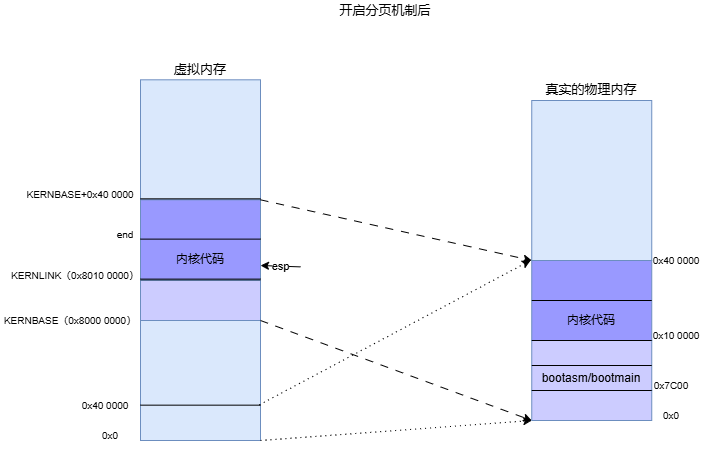

The diagram above was exported from draw.io. Its source (the exported page's mxGraphModel, read from the mxfile embedded in the PNG):
<mxGraphModel dx="1624" dy="1701" grid="1" gridSize="10" guides="1" tooltips="1" connect="1" arrows="1" fold="1" page="1" pageScale="1" pageWidth="827" pageHeight="1169" math="0" shadow="0">
  <root>
    <mxCell id="0" />
    <mxCell id="1" parent="0" />
    <mxCell id="bfKSy_ptrIM1P17wvm3R-11" value="" style="rounded=0;whiteSpace=wrap;html=1;fillColor=#9999FF;strokeColor=#6c8ebf;" parent="1" vertex="1">
      <mxGeometry x="431.25" y="140" width="120" height="80" as="geometry" />
    </mxCell>
    <mxCell id="bfKSy_ptrIM1P17wvm3R-12" value="" style="rounded=0;whiteSpace=wrap;html=1;fillColor=#CCCCFF;strokeColor=#6c8ebf;shadow=0;" parent="1" vertex="1">
      <mxGeometry x="431.25" y="220" width="120" height="50" as="geometry" />
    </mxCell>
    <mxCell id="bfKSy_ptrIM1P17wvm3R-13" value="" style="rounded=0;whiteSpace=wrap;html=1;fillColor=#CCCCFF;strokeColor=#6c8ebf;shadow=0;" parent="1" vertex="1">
      <mxGeometry x="431.25" y="270" width="120" height="30" as="geometry" />
    </mxCell>
    <mxCell id="bfKSy_ptrIM1P17wvm3R-14" value="&lt;font style=&quot;font-size: 10px;&quot;&gt;0x0&lt;/font&gt;" style="text;html=1;align=center;verticalAlign=middle;whiteSpace=wrap;rounded=0;" parent="1" vertex="1">
      <mxGeometry x="551.25" y="290" width="40" height="10" as="geometry" />
    </mxCell>
    <mxCell id="bfKSy_ptrIM1P17wvm3R-15" value="&lt;font style=&quot;font-size: 10px;&quot;&gt;0x7C00&lt;/font&gt;" style="text;html=1;align=center;verticalAlign=middle;whiteSpace=wrap;rounded=0;" parent="1" vertex="1">
      <mxGeometry x="551.25" y="260" width="40" height="10" as="geometry" />
    </mxCell>
    <mxCell id="bfKSy_ptrIM1P17wvm3R-16" value="&lt;font style=&quot;font-size: 10px;&quot;&gt;0x10 0000&lt;/font&gt;" style="text;html=1;align=center;verticalAlign=middle;whiteSpace=wrap;rounded=0;" parent="1" vertex="1">
      <mxGeometry x="551.25" y="210" width="50" height="10" as="geometry" />
    </mxCell>
    <mxCell id="bfKSy_ptrIM1P17wvm3R-18" value="" style="endArrow=none;html=1;rounded=0;exitX=0;exitY=0.5;exitDx=0;exitDy=0;entryX=1;entryY=0.5;entryDx=0;entryDy=0;" parent="1" source="bfKSy_ptrIM1P17wvm3R-12" target="bfKSy_ptrIM1P17wvm3R-12" edge="1">
      <mxGeometry width="50" height="50" relative="1" as="geometry">
        <mxPoint x="591.25" y="240" as="sourcePoint" />
        <mxPoint x="641.25" y="190" as="targetPoint" />
      </mxGeometry>
    </mxCell>
    <mxCell id="bfKSy_ptrIM1P17wvm3R-19" value="bootasm/bootmain" style="text;html=1;align=center;verticalAlign=middle;whiteSpace=wrap;rounded=0;" parent="1" vertex="1">
      <mxGeometry x="431.25" y="245" width="120" height="25" as="geometry" />
    </mxCell>
    <mxCell id="bfKSy_ptrIM1P17wvm3R-20" value="&lt;font style=&quot;font-size: 13px;&quot;&gt;真实的物理内存&lt;/font&gt;" style="text;html=1;align=center;verticalAlign=middle;whiteSpace=wrap;rounded=0;" parent="1" vertex="1">
      <mxGeometry x="436.25" y="-40.69" width="110" height="20" as="geometry" />
    </mxCell>
    <mxCell id="bfKSy_ptrIM1P17wvm3R-23" value="" style="endArrow=none;html=1;rounded=0;exitX=0;exitY=0;exitDx=0;exitDy=0;entryX=1;entryY=1;entryDx=0;entryDy=0;" parent="1" source="bfKSy_ptrIM1P17wvm3R-13" target="bfKSy_ptrIM1P17wvm3R-19" edge="1">
      <mxGeometry width="50" height="50" relative="1" as="geometry">
        <mxPoint x="191.25" y="290" as="sourcePoint" />
        <mxPoint x="371.25" y="240" as="targetPoint" />
      </mxGeometry>
    </mxCell>
    <mxCell id="bfKSy_ptrIM1P17wvm3R-24" value="" style="endArrow=none;html=1;rounded=0;exitX=0;exitY=0.75;exitDx=0;exitDy=0;entryX=1;entryY=0.75;entryDx=0;entryDy=0;" parent="1" edge="1">
      <mxGeometry width="50" height="50" relative="1" as="geometry">
        <mxPoint x="431.25" y="180" as="sourcePoint" />
        <mxPoint x="551.25" y="180" as="targetPoint" />
      </mxGeometry>
    </mxCell>
    <mxCell id="bfKSy_ptrIM1P17wvm3R-25" value="" style="endArrow=none;html=1;rounded=0;exitX=0;exitY=0.75;exitDx=0;exitDy=0;entryX=1;entryY=0.75;entryDx=0;entryDy=0;" parent="1" edge="1">
      <mxGeometry width="50" height="50" relative="1" as="geometry">
        <mxPoint x="431.25" y="220" as="sourcePoint" />
        <mxPoint x="551.25" y="220" as="targetPoint" />
      </mxGeometry>
    </mxCell>
    <mxCell id="bfKSy_ptrIM1P17wvm3R-26" value="内核代码" style="text;html=1;align=center;verticalAlign=middle;whiteSpace=wrap;rounded=0;" parent="1" vertex="1">
      <mxGeometry x="431.25" y="180" width="120" height="40" as="geometry" />
    </mxCell>
    <mxCell id="bfKSy_ptrIM1P17wvm3R-27" value="" style="endArrow=none;html=1;rounded=0;exitX=0;exitY=0.5;exitDx=0;exitDy=0;entryX=1;entryY=0.5;entryDx=0;entryDy=0;" parent="1" edge="1">
      <mxGeometry width="50" height="50" relative="1" as="geometry">
        <mxPoint x="431.25" y="139.71" as="sourcePoint" />
        <mxPoint x="551.25" y="139.71" as="targetPoint" />
      </mxGeometry>
    </mxCell>
    <mxCell id="bfKSy_ptrIM1P17wvm3R-28" value="&lt;font style=&quot;font-size: 10px;&quot;&gt;0x40 0000&lt;/font&gt;" style="text;html=1;align=center;verticalAlign=middle;whiteSpace=wrap;rounded=0;" parent="1" vertex="1">
      <mxGeometry x="551.25" y="135" width="50" height="10" as="geometry" />
    </mxCell>
    <mxCell id="bfKSy_ptrIM1P17wvm3R-29" value="" style="rounded=0;whiteSpace=wrap;html=1;fillColor=#dae8fc;strokeColor=#6c8ebf;" parent="1" vertex="1">
      <mxGeometry x="40" y="-40.69" width="120" height="120" as="geometry" />
    </mxCell>
    <mxCell id="bfKSy_ptrIM1P17wvm3R-33" value="" style="rounded=0;whiteSpace=wrap;html=1;fillColor=#CCCCFF;strokeColor=#6c8ebf;shadow=0;" parent="1" vertex="1">
      <mxGeometry x="40" y="160" width="120" height="40" as="geometry" />
    </mxCell>
    <mxCell id="bfKSy_ptrIM1P17wvm3R-34" value="&lt;font style=&quot;font-size: 10px;&quot;&gt;KERNBASE（0x8000 0000）&lt;/font&gt;" style="text;html=1;align=center;verticalAlign=middle;whiteSpace=wrap;rounded=0;" parent="1" vertex="1">
      <mxGeometry x="-100" y="195" width="140" height="10" as="geometry" />
    </mxCell>
    <mxCell id="bfKSy_ptrIM1P17wvm3R-36" value="&lt;font style=&quot;font-size: 10px;&quot;&gt;KERNLINK（0x8010 0000）&lt;/font&gt;" style="text;html=1;align=center;verticalAlign=middle;whiteSpace=wrap;rounded=0;" parent="1" vertex="1">
      <mxGeometry x="-90" y="150" width="130" height="10" as="geometry" />
    </mxCell>
    <mxCell id="bfKSy_ptrIM1P17wvm3R-41" value="" style="endArrow=none;html=1;rounded=0;exitX=0;exitY=0.75;exitDx=0;exitDy=0;entryX=1;entryY=0.75;entryDx=0;entryDy=0;" parent="1" edge="1">
      <mxGeometry width="50" height="50" relative="1" as="geometry">
        <mxPoint x="40" y="159.31" as="sourcePoint" />
        <mxPoint x="160" y="159.31" as="targetPoint" />
      </mxGeometry>
    </mxCell>
    <mxCell id="bfKSy_ptrIM1P17wvm3R-43" value="" style="rounded=0;whiteSpace=wrap;html=1;fillColor=#9999FF;strokeColor=#6c8ebf;shadow=0;" parent="1" vertex="1">
      <mxGeometry x="40" y="79.31" width="120" height="80" as="geometry" />
    </mxCell>
    <mxCell id="bfKSy_ptrIM1P17wvm3R-53" value="" style="endArrow=none;html=1;rounded=0;exitX=0;exitY=0.75;exitDx=0;exitDy=0;entryX=1;entryY=0.75;entryDx=0;entryDy=0;" parent="1" edge="1">
      <mxGeometry width="50" height="50" relative="1" as="geometry">
        <mxPoint x="40" y="118.62" as="sourcePoint" />
        <mxPoint x="160" y="118.62" as="targetPoint" />
      </mxGeometry>
    </mxCell>
    <mxCell id="bfKSy_ptrIM1P17wvm3R-54" value="" style="endArrow=none;html=1;rounded=0;exitX=0;exitY=0.75;exitDx=0;exitDy=0;entryX=1;entryY=0.75;entryDx=0;entryDy=0;" parent="1" edge="1">
      <mxGeometry width="50" height="50" relative="1" as="geometry">
        <mxPoint x="40" y="158.62" as="sourcePoint" />
        <mxPoint x="160" y="158.62" as="targetPoint" />
      </mxGeometry>
    </mxCell>
    <mxCell id="bfKSy_ptrIM1P17wvm3R-55" value="内核代码" style="text;html=1;align=center;verticalAlign=middle;whiteSpace=wrap;rounded=0;" parent="1" vertex="1">
      <mxGeometry x="40" y="118.62" width="120" height="40" as="geometry" />
    </mxCell>
    <mxCell id="bfKSy_ptrIM1P17wvm3R-56" value="" style="endArrow=none;html=1;rounded=0;exitX=0;exitY=0.5;exitDx=0;exitDy=0;entryX=1;entryY=0.5;entryDx=0;entryDy=0;" parent="1" edge="1">
      <mxGeometry width="50" height="50" relative="1" as="geometry">
        <mxPoint x="40" y="78.33000000000001" as="sourcePoint" />
        <mxPoint x="160" y="78.33000000000001" as="targetPoint" />
      </mxGeometry>
    </mxCell>
    <mxCell id="bfKSy_ptrIM1P17wvm3R-57" value="&lt;font style=&quot;font-size: 10px;&quot;&gt;&lt;font style=&quot;font-size: 10px;&quot;&gt;KERNBASE+&lt;/font&gt;0x40 0000&lt;/font&gt;" style="text;html=1;align=center;verticalAlign=middle;whiteSpace=wrap;rounded=0;" parent="1" vertex="1">
      <mxGeometry x="-80" y="69.31" width="120" height="10" as="geometry" />
    </mxCell>
    <mxCell id="bfKSy_ptrIM1P17wvm3R-58" value="" style="rounded=0;whiteSpace=wrap;html=1;fillColor=#dae8fc;strokeColor=#6c8ebf;strokeWidth=1;" parent="1" vertex="1">
      <mxGeometry x="40" y="200" width="120" height="120" as="geometry" />
    </mxCell>
    <mxCell id="bfKSy_ptrIM1P17wvm3R-62" value="&lt;font style=&quot;font-size: 10px;&quot;&gt;end&lt;/font&gt;" style="text;html=1;align=center;verticalAlign=middle;whiteSpace=wrap;rounded=0;" parent="1" vertex="1">
      <mxGeometry x="10" y="108.62" width="30" height="10" as="geometry" />
    </mxCell>
    <mxCell id="bfKSy_ptrIM1P17wvm3R-68" value="" style="endArrow=classic;html=1;rounded=0;exitX=1;exitY=0;exitDx=0;exitDy=0;entryX=0;entryY=0;entryDx=0;entryDy=0;dashed=1;dashPattern=8 8;" parent="1" source="bfKSy_ptrIM1P17wvm3R-43" target="bfKSy_ptrIM1P17wvm3R-11" edge="1">
      <mxGeometry width="50" height="50" relative="1" as="geometry">
        <mxPoint x="240" y="210" as="sourcePoint" />
        <mxPoint x="290" y="160" as="targetPoint" />
      </mxGeometry>
    </mxCell>
    <mxCell id="bfKSy_ptrIM1P17wvm3R-70" value="" style="endArrow=classic;html=1;rounded=0;exitX=1;exitY=0;exitDx=0;exitDy=0;entryX=0;entryY=1;entryDx=0;entryDy=0;dashed=1;dashPattern=8 8;" parent="1" source="bfKSy_ptrIM1P17wvm3R-58" target="bfKSy_ptrIM1P17wvm3R-13" edge="1">
      <mxGeometry width="50" height="50" relative="1" as="geometry">
        <mxPoint x="170" y="89" as="sourcePoint" />
        <mxPoint x="441" y="150" as="targetPoint" />
      </mxGeometry>
    </mxCell>
    <mxCell id="bfKSy_ptrIM1P17wvm3R-73" value="esp" style="endArrow=classic;html=1;rounded=0;entryX=1;entryY=1;entryDx=0;entryDy=0;" parent="1" edge="1">
      <mxGeometry width="50" height="50" relative="1" as="geometry">
        <mxPoint x="200" y="146.38" as="sourcePoint" />
        <mxPoint x="160" y="144.9999999999999" as="targetPoint" />
      </mxGeometry>
    </mxCell>
    <mxCell id="bfKSy_ptrIM1P17wvm3R-74" value="&lt;font style=&quot;font-size: 13px;&quot;&gt;开启分页机制后&lt;/font&gt;" style="text;html=1;align=center;verticalAlign=middle;whiteSpace=wrap;rounded=0;" parent="1" vertex="1">
      <mxGeometry x="230" y="-120" width="110" height="20" as="geometry" />
    </mxCell>
    <mxCell id="bfKSy_ptrIM1P17wvm3R-75" value="&lt;font style=&quot;font-size: 13px;&quot;&gt;虚拟内存&lt;/font&gt;" style="text;html=1;align=center;verticalAlign=middle;whiteSpace=wrap;rounded=0;" parent="1" vertex="1">
      <mxGeometry x="45" y="-60.69" width="110" height="20" as="geometry" />
    </mxCell>
    <mxCell id="IOtr2dfCVhiJo7zalf6G-1" value="&lt;font style=&quot;font-size: 10px;&quot;&gt;0x40 0000&lt;/font&gt;" style="text;html=1;align=center;verticalAlign=middle;whiteSpace=wrap;rounded=0;" parent="1" vertex="1">
      <mxGeometry x="-20" y="280" width="50" height="10" as="geometry" />
    </mxCell>
    <mxCell id="IOtr2dfCVhiJo7zalf6G-2" value="" style="endArrow=none;html=1;rounded=0;exitX=0;exitY=0.5;exitDx=0;exitDy=0;entryX=1;entryY=0.5;entryDx=0;entryDy=0;" parent="1" edge="1">
      <mxGeometry width="50" height="50" relative="1" as="geometry">
        <mxPoint x="40" y="284.65999999999997" as="sourcePoint" />
        <mxPoint x="160" y="284.65999999999997" as="targetPoint" />
      </mxGeometry>
    </mxCell>
    <mxCell id="IOtr2dfCVhiJo7zalf6G-3" value="" style="endArrow=classic;html=1;rounded=0;exitX=0.99;exitY=0.703;exitDx=0;exitDy=0;dashed=1;dashPattern=1 4;exitPerimeter=0;" parent="1" source="bfKSy_ptrIM1P17wvm3R-58" edge="1">
      <mxGeometry width="50" height="50" relative="1" as="geometry">
        <mxPoint x="190" y="280" as="sourcePoint" />
        <mxPoint x="430" y="140" as="targetPoint" />
      </mxGeometry>
    </mxCell>
    <mxCell id="IOtr2dfCVhiJo7zalf6G-4" value="" style="endArrow=classic;html=1;rounded=0;exitX=1;exitY=1;exitDx=0;exitDy=0;dashed=1;dashPattern=1 4;entryX=0;entryY=1;entryDx=0;entryDy=0;" parent="1" source="bfKSy_ptrIM1P17wvm3R-58" target="bfKSy_ptrIM1P17wvm3R-13" edge="1">
      <mxGeometry width="50" height="50" relative="1" as="geometry">
        <mxPoint x="165.25" y="317" as="sourcePoint" />
        <mxPoint x="436.25" y="173" as="targetPoint" />
      </mxGeometry>
    </mxCell>
    <mxCell id="IOtr2dfCVhiJo7zalf6G-5" value="&lt;font style=&quot;font-size: 10px;&quot;&gt;0x0&lt;/font&gt;" style="text;html=1;align=center;verticalAlign=middle;whiteSpace=wrap;rounded=0;" parent="1" vertex="1">
      <mxGeometry x="-10" y="310" width="40" height="10" as="geometry" />
    </mxCell>
    <mxCell id="l4wdbnrcDVvq6xA3IYpF-1" value="" style="rounded=0;whiteSpace=wrap;html=1;fillColor=#dae8fc;strokeColor=#6c8ebf;" vertex="1" parent="1">
      <mxGeometry x="431.25" y="-20" width="120" height="160" as="geometry" />
    </mxCell>
  </root>
</mxGraphModel>